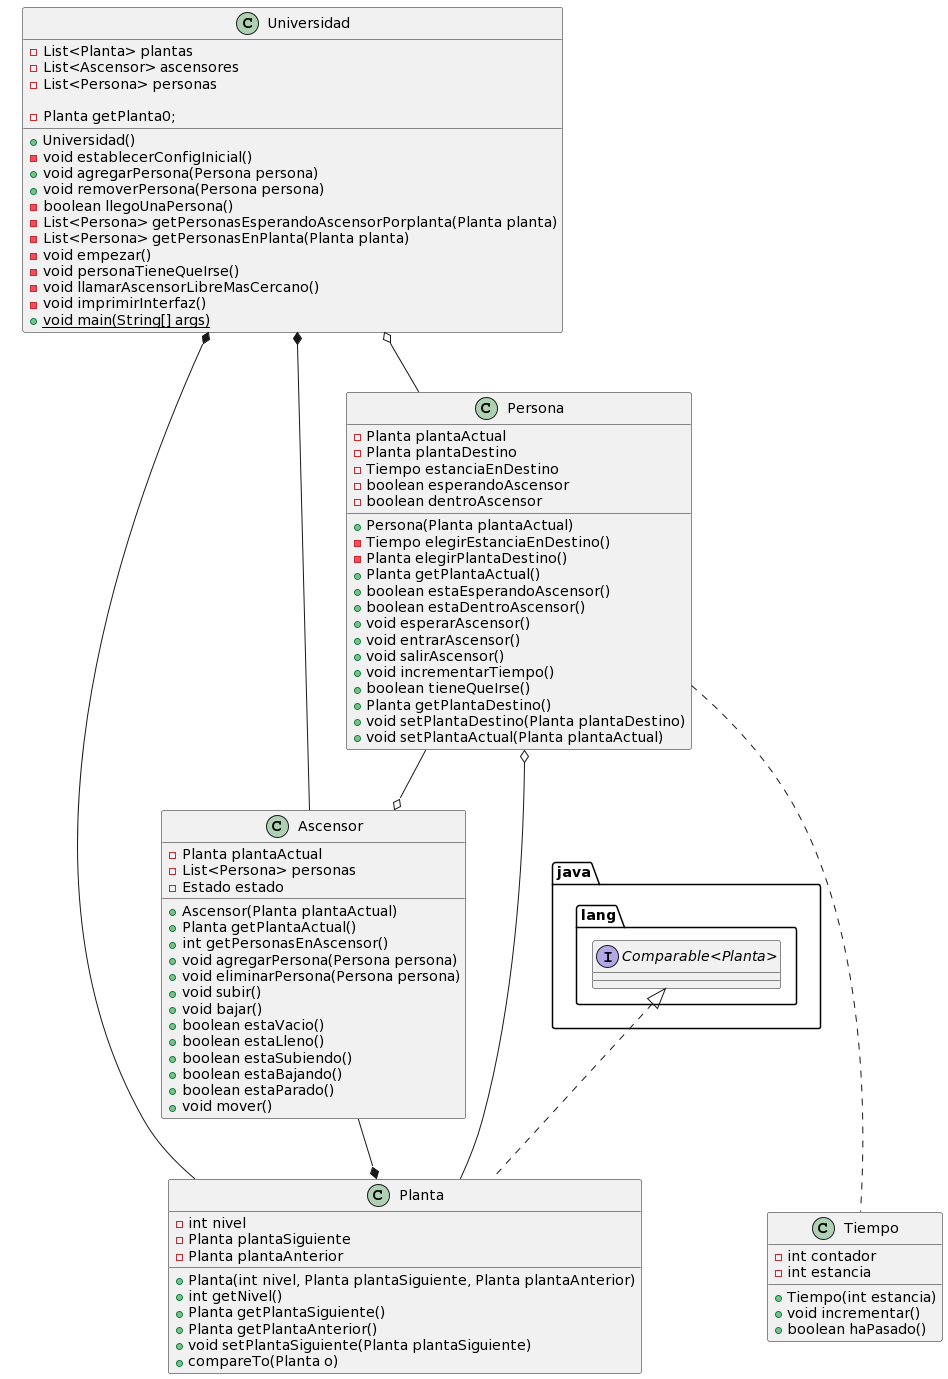

The diagram above was rendered by PlantUML. Its source (embedded in the PNG):
@startuml
class Persona {
    - Planta plantaActual
    - Planta plantaDestino
    - Tiempo estanciaEnDestino
    - boolean esperandoAscensor
    - boolean dentroAscensor

    + Persona(Planta plantaActual)
    - Tiempo elegirEstanciaEnDestino()
    - Planta elegirPlantaDestino()
    + Planta getPlantaActual()
    + boolean estaEsperandoAscensor()
    + boolean estaDentroAscensor()
    + void esperarAscensor()
    + void entrarAscensor()
    + void salirAscensor()
    + void incrementarTiempo()
    + boolean tieneQueIrse()
    + Planta getPlantaDestino()
    + void setPlantaDestino(Planta plantaDestino)
    + void setPlantaActual(Planta plantaActual)
}


class Tiempo {
    - int contador
    - int estancia

    + Tiempo(int estancia)
    + void incrementar()
    + boolean haPasado()
}


class Planta implements "java.lang.Comparable<Planta>" {
    - int nivel
    - Planta plantaSiguiente
    - Planta plantaAnterior

    + Planta(int nivel, Planta plantaSiguiente, Planta plantaAnterior)
    + int getNivel()
    + Planta getPlantaSiguiente()
    + Planta getPlantaAnterior()
    + void setPlantaSiguiente(Planta plantaSiguiente)
    + compareTo(Planta o)
}


class Ascensor {
    - Planta plantaActual
    - List<Persona> personas
    - Estado estado

    + Ascensor(Planta plantaActual)
    + Planta getPlantaActual()
    + int getPersonasEnAscensor()
    + void agregarPersona(Persona persona)
    + void eliminarPersona(Persona persona)
    + void subir()
    + void bajar()
    + boolean estaVacio()
    + boolean estaLleno()
    + boolean estaSubiendo()
    + boolean estaBajando()
    + boolean estaParado()
    + void mover()
}


class Universidad {
    - List<Planta> plantas
    - List<Ascensor> ascensores
    - List<Persona> personas

    + Universidad()
    - void establecerConfigInicial()
    + void agregarPersona(Persona persona)
    + void removerPersona(Persona persona)
    - boolean llegoUnaPersona()
    - Planta getPlanta0;
    - List<Persona> getPersonasEsperandoAscensorPorplanta(Planta planta)
    - List<Persona> getPersonasEnPlanta(Planta planta)
    - void empezar()
    - void personaTieneQueIrse()
    - void llamarAscensorLibreMasCercano()
    - void imprimirInterfaz()
    + {static} void main(String[] args)
}


Planta -u-o Persona 
Ascensor o-u- Persona 
Planta *-u- Ascensor

Planta -u-* Universidad 
Ascensor -u-* Universidad
Persona -u-o Universidad 

Persona ... Tiempo
@enduml